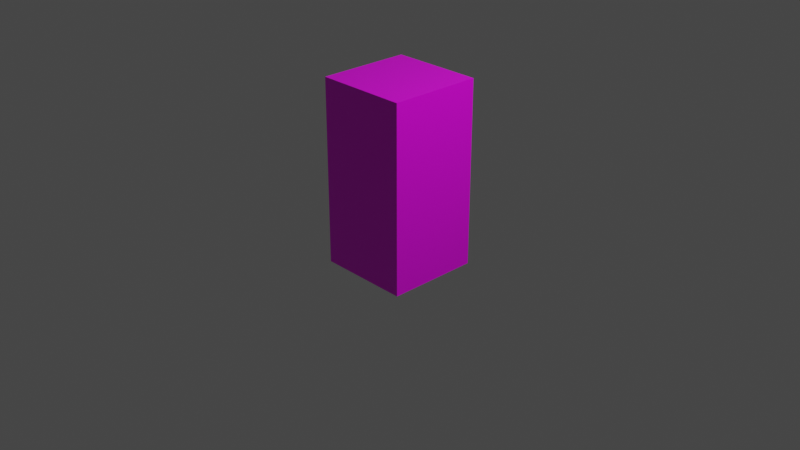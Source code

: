 # Source: node_1x2x1.blend  (saved by Blender 2.93.20; exported with 4.5.12 LTS)
import bpy
from mathutils import Matrix  # noqa: F401  (used for matrix-valued properties, if any)

bpy.ops.wm.read_factory_settings(use_empty=True)
scene = bpy.context.scene
scene.name = 'Scene'

# ---- collections
col_collection = bpy.data.collections.new('Collection'); scene.collection.children.link(col_collection)

# ---- images (referenced by path relative to the original .blend; pixels are not part of the script)
import os
ASSET_DIR = os.environ.get("B2B_ASSET_DIR", "")  # directory of the original .blend (textures are referenced by path, not embedded)
HERE = os.path.dirname(os.path.abspath(__file__))  # packed textures are extracted next to this script under _unpacked/

def load_image(name, relpath, width, height, colorspace="sRGB"):
    """Load a texture the original file referenced (path relative to the .blend, or extracted next to this script)."""
    p = next((c for c in (os.path.join(HERE, relpath), os.path.join(ASSET_DIR, relpath)) if relpath and os.path.exists(c)), "")
    if p:
        img = bpy.data.images.load(p, check_existing=True)
        img.name = name
    else:  # same state as the original file: an image datablock whose file is absent (Cycles renders it pink)
        img = bpy.data.images.new(name, width, height)
        img.source = "FILE"
        img.filepath = "//" + (relpath or name)
    img.colorspace_settings.name = colorspace
    return img
img_new_map_png = load_image('new_map.png', 'new_map.png', 1024, 1024, 'sRGB')

# ---- materials (node trees are filled in below, after node groups)
mat_material = bpy.data.materials.new('Material')
mat_material.alpha_threshold = 0.0
mat_material.use_transparent_shadow = False
mat_material.line_color = (0.0, 0.0, 0.0, 1.0)

# ---- material node trees
mat_material.use_nodes = True; mat_material.node_tree.nodes.clear()
_N = mat_material.node_tree.nodes; _L = mat_material.node_tree.links
n0 = _N.new('ShaderNodeOutputMaterial'); n0.name = 'Material Output'; n0.location = (300, 300)
n1 = _N.new('ShaderNodeBsdfPrincipled'); n1.name = 'Principled BSDF'; n1.location = (10, 300)
n1.distribution = 'GGX'
n1.subsurface_method = 'BURLEY'
n1.inputs[2].default_value = 0.4
n1.inputs[3].default_value = 1.45
n1.inputs[27].default_value = (0.0, 0.0, 0.0, 1.0)
n1.inputs[28].default_value = 1.0
n2 = _N.new('ShaderNodeTexImage'); n2.name = 'Image Texture'; n2.location = (-289, 275)
n2.image = img_new_map_png
_L.new(n1.outputs[0], n0.inputs[0])
_L.new(n2.outputs[0], n1.inputs[0])
n0.is_active_output = True

# ---- world
world_world = bpy.data.worlds.new('World'); scene.world = world_world
world_world.use_nodes = True; world_world.node_tree.nodes.clear()
_N = world_world.node_tree.nodes; _L = world_world.node_tree.links
n0 = _N.new('ShaderNodeOutputWorld'); n0.name = 'World Output'; n0.location = (300, 300)
n1 = _N.new('ShaderNodeBackground'); n1.name = 'Background'; n1.location = (10, 300)
n1.inputs[0].default_value = (0.05088, 0.05088, 0.05088, 1.0)
_L.new(n1.outputs[0], n0.inputs[0])
n0.is_active_output = True
world_world.color = (0.05088, 0.05088, 0.05088)
world_world.use_sun_shadow = False
world_world.sun_shadow_jitter_overblur = 0.0

# ---- cameras
cam_camera = bpy.data.cameras.new('Camera')
cam_camera.clip_end = 100.0
cam_camera.ortho_scale = 7.314

# ---- lights
light_light = bpy.data.lights.new('Light', 'POINT')
light_light.transmission_factor = 0.0
light_light.energy = 1000.0
light_light.shadow_soft_size = 0.1
light_light.shadow_maximum_resolution = 0.006
light_light.use_absolute_resolution = True

# ---- meshes
me_cube = bpy.data.meshes.new('Cube')
me_cube.from_pydata([(1.0, 1.0, 1.0), (1.0, 1.0, -1.0), (1.0, -1.0, 1.0), (1.0, -1.0, -1.0), (-1.0, 1.0, 1.0), (-1.0, 1.0, -1.0), (-1.0, -1.0, 1.0), (-1.0, -1.0, -1.0)], [], [(0, 4, 6, 2), (3, 2, 6, 7), (7, 6, 4, 5), (5, 1, 3, 7), (1, 0, 2, 3), (5, 4, 0, 1)])
_uv = me_cube.uv_layers.new(name='UVMap')
_uv.uv.foreach_set('vector', [0.5, 0.25, 0.5, 8.659e-05, 0.75, 8.659e-05, 0.75, 0.25, 0.75, 0.75, 0.75, 0.2501, 0.9999, 0.2501, 0.9999, 0.75, 8.658e-05, 0.75, 8.664e-05, 0.2501, 0.25, 0.2501, 0.25, 0.75, 0.5, 1.0, 0.5, 0.75, 0.75, 0.75, 0.75, 1.0, 0.5, 0.75, 0.5, 0.2501, 0.75, 0.2501, 0.75, 0.75, 0.25, 0.75, 0.25, 0.2501, 0.5, 0.2501, 0.5, 0.75])
me_cube.materials.append(mat_material)
me_cube.use_remesh_preserve_volume = False
me_cube.use_remesh_preserve_attributes = False
me_cube.use_mirror_vertex_groups = False
me_cube.update()

# ---- objects
ob_cube = bpy.data.objects.new('Cube', me_cube)
ob_light = bpy.data.objects.new('Light', light_light)
ob_camera = bpy.data.objects.new('Camera', cam_camera)

# ---- transforms, parenting, visibility, modifiers, constraints
ob_cube.location = (0.0, 0.0, 0.5)
ob_cube.rotation_euler = (3.142, 0.0, 1.571)
ob_cube.scale = (0.5, 0.5, 1.0)
ob_cube.lock_location = (True, True, True)
ob_cube.lock_rotation = (True, True, True)
ob_cube.lock_rotations_4d = False
ob_cube.lock_scale = (True, True, True)
ob_cube.empty_display_type = 'ARROWS'
ob_cube.lineart.crease_threshold = 0.0
ob_light.location = (4.076, 1.005, 5.904)
ob_light.rotation_euler = (0.6503, 0.05522, 1.866)
ob_light.lock_rotations_4d = False
ob_light.empty_display_type = 'ARROWS'
ob_light.color = (0.0, 0.0, 0.0, 0.0)
ob_light.lineart.crease_threshold = 0.0
ob_camera.location = (7.359, -6.926, 4.958)
ob_camera.rotation_euler = (1.109, 0.0, 0.8149)
ob_camera.lock_rotations_4d = False
ob_camera.empty_display_type = 'ARROWS'
ob_camera.color = (0.0, 0.0, 0.0, 0.0)
ob_camera.display_type = 'WIRE'
ob_camera.lineart.crease_threshold = 0.0

# ---- collection membership
col_collection.objects.link(ob_cube)
col_collection.objects.link(ob_light)
col_collection.objects.link(ob_camera)

# ---- scene / render settings (as saved in the file)
scene.camera = ob_camera
scene.frame_start = 1; scene.frame_end = 250; scene.frame_set(1)
scene.render.engine = 'BLENDER_EEVEE_NEXT'
scene.cycles.use_denoising = False
scene.cycles.samples = 128
scene.cycles.sampling_pattern = 'TABULATED_SOBOL'
scene.cycles.use_adaptive_sampling = False
scene.cycles.use_light_tree = False
scene.view_settings.view_transform = 'Filmic'
bpy.context.view_layer.update()
